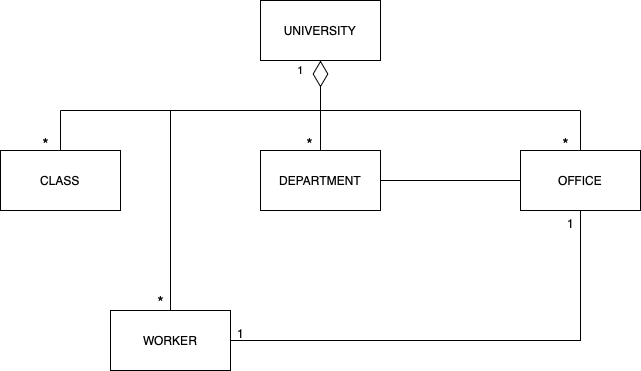

The diagram above was exported from draw.io. Its source (the exported page's mxGraphModel, read from the mxfile embedded in the PNG):
<mxGraphModel dx="720" dy="583" grid="1" gridSize="10" guides="1" tooltips="1" connect="1" arrows="1" fold="1" page="1" pageScale="1" pageWidth="827" pageHeight="1169" math="0" shadow="0">
  <root>
    <mxCell id="0" />
    <mxCell id="1" parent="0" />
    <mxCell id="vSmgxClHWz2b3rbyHwPC-1" value="UNIVERSITY" style="rounded=0;whiteSpace=wrap;html=1;" vertex="1" parent="1">
      <mxGeometry x="350" y="50" width="120" height="60" as="geometry" />
    </mxCell>
    <mxCell id="vSmgxClHWz2b3rbyHwPC-2" value="DEPARTMENT" style="whiteSpace=wrap;html=1;rounded=0;" vertex="1" parent="1">
      <mxGeometry x="350" y="200" width="120" height="60" as="geometry" />
    </mxCell>
    <mxCell id="vSmgxClHWz2b3rbyHwPC-7" value="OFFICE" style="rounded=0;whiteSpace=wrap;html=1;" vertex="1" parent="1">
      <mxGeometry x="610" y="200" width="120" height="60" as="geometry" />
    </mxCell>
    <mxCell id="vSmgxClHWz2b3rbyHwPC-8" value="CLASS" style="rounded=0;whiteSpace=wrap;html=1;" vertex="1" parent="1">
      <mxGeometry x="90" y="200" width="120" height="60" as="geometry" />
    </mxCell>
    <mxCell id="vSmgxClHWz2b3rbyHwPC-17" value="" style="line;strokeWidth=1;rotatable=0;dashed=0;labelPosition=right;align=left;verticalAlign=middle;spacingTop=0;spacingLeft=6;points=[];portConstraint=eastwest;" vertex="1" parent="1">
      <mxGeometry x="130" y="140" width="40" as="geometry" />
    </mxCell>
    <mxCell id="vSmgxClHWz2b3rbyHwPC-24" value="" style="endArrow=none;html=1;rounded=0;exitX=0.5;exitY=0;exitDx=0;exitDy=0;" edge="1" parent="1" source="vSmgxClHWz2b3rbyHwPC-2">
      <mxGeometry relative="1" as="geometry">
        <mxPoint x="340" y="320" as="sourcePoint" />
        <mxPoint x="410" y="160" as="targetPoint" />
        <Array as="points" />
      </mxGeometry>
    </mxCell>
    <mxCell id="vSmgxClHWz2b3rbyHwPC-25" value="" style="endArrow=none;html=1;rounded=0;exitX=0.5;exitY=0;exitDx=0;exitDy=0;" edge="1" parent="1" source="vSmgxClHWz2b3rbyHwPC-8">
      <mxGeometry x="-0.5" y="10" relative="1" as="geometry">
        <mxPoint x="290" y="320" as="sourcePoint" />
        <mxPoint x="150" y="160" as="targetPoint" />
        <mxPoint as="offset" />
      </mxGeometry>
    </mxCell>
    <mxCell id="vSmgxClHWz2b3rbyHwPC-26" value="1" style="endArrow=none;html=1;rounded=0;" edge="1" parent="1">
      <mxGeometry x="0.8462" y="40" relative="1" as="geometry">
        <mxPoint x="150" y="160" as="sourcePoint" />
        <mxPoint x="410" y="160" as="targetPoint" />
        <mxPoint as="offset" />
      </mxGeometry>
    </mxCell>
    <mxCell id="vSmgxClHWz2b3rbyHwPC-27" value="" style="endArrow=none;html=1;rounded=0;" edge="1" parent="1">
      <mxGeometry relative="1" as="geometry">
        <mxPoint x="410" y="160" as="sourcePoint" />
        <mxPoint x="670" y="160" as="targetPoint" />
      </mxGeometry>
    </mxCell>
    <mxCell id="vSmgxClHWz2b3rbyHwPC-28" value="" style="endArrow=none;html=1;rounded=0;entryX=0.5;entryY=0;entryDx=0;entryDy=0;" edge="1" parent="1" target="vSmgxClHWz2b3rbyHwPC-7">
      <mxGeometry relative="1" as="geometry">
        <mxPoint x="670" y="160" as="sourcePoint" />
        <mxPoint x="680" y="190" as="targetPoint" />
      </mxGeometry>
    </mxCell>
    <mxCell id="vSmgxClHWz2b3rbyHwPC-29" value="" style="endArrow=diamondThin;endFill=0;endSize=24;html=1;rounded=0;entryX=0.5;entryY=1;entryDx=0;entryDy=0;" edge="1" parent="1" target="vSmgxClHWz2b3rbyHwPC-1">
      <mxGeometry width="160" relative="1" as="geometry">
        <mxPoint x="410" y="160" as="sourcePoint" />
        <mxPoint x="290" y="260" as="targetPoint" />
      </mxGeometry>
    </mxCell>
    <mxCell id="vSmgxClHWz2b3rbyHwPC-30" value="" style="endArrow=none;html=1;rounded=0;exitX=1;exitY=0.5;exitDx=0;exitDy=0;entryX=0;entryY=0.5;entryDx=0;entryDy=0;" edge="1" parent="1" source="vSmgxClHWz2b3rbyHwPC-2" target="vSmgxClHWz2b3rbyHwPC-7">
      <mxGeometry relative="1" as="geometry">
        <mxPoint x="430" y="320" as="sourcePoint" />
        <mxPoint x="590" y="320" as="targetPoint" />
      </mxGeometry>
    </mxCell>
    <mxCell id="vSmgxClHWz2b3rbyHwPC-31" value="" style="endArrow=none;html=1;rounded=0;" edge="1" parent="1">
      <mxGeometry relative="1" as="geometry">
        <mxPoint x="260" y="360" as="sourcePoint" />
        <mxPoint x="260" y="160" as="targetPoint" />
      </mxGeometry>
    </mxCell>
    <mxCell id="vSmgxClHWz2b3rbyHwPC-32" value="WORKER" style="rounded=0;whiteSpace=wrap;html=1;" vertex="1" parent="1">
      <mxGeometry x="200" y="360" width="120" height="60" as="geometry" />
    </mxCell>
    <mxCell id="vSmgxClHWz2b3rbyHwPC-33" value="" style="endArrow=none;html=1;rounded=0;entryX=0.5;entryY=1;entryDx=0;entryDy=0;exitX=1;exitY=0.5;exitDx=0;exitDy=0;" edge="1" parent="1" source="vSmgxClHWz2b3rbyHwPC-32" target="vSmgxClHWz2b3rbyHwPC-7">
      <mxGeometry width="50" height="50" relative="1" as="geometry">
        <mxPoint x="390" y="350" as="sourcePoint" />
        <mxPoint x="440" y="300" as="targetPoint" />
        <Array as="points">
          <mxPoint x="670" y="390" />
        </Array>
      </mxGeometry>
    </mxCell>
    <mxCell id="vSmgxClHWz2b3rbyHwPC-37" value="*" style="text;html=1;align=center;verticalAlign=middle;resizable=0;points=[];autosize=1;strokeColor=none;fillColor=none;fontSize=16;" vertex="1" parent="1">
      <mxGeometry x="384" y="180" width="30" height="30" as="geometry" />
    </mxCell>
    <mxCell id="vSmgxClHWz2b3rbyHwPC-38" value="*" style="text;html=1;align=center;verticalAlign=middle;resizable=0;points=[];autosize=1;strokeColor=none;fillColor=none;fontSize=16;" vertex="1" parent="1">
      <mxGeometry x="120" y="180" width="30" height="30" as="geometry" />
    </mxCell>
    <mxCell id="vSmgxClHWz2b3rbyHwPC-39" value="*" style="text;html=1;align=center;verticalAlign=middle;resizable=0;points=[];autosize=1;strokeColor=none;fillColor=none;fontSize=16;" vertex="1" parent="1">
      <mxGeometry x="640" y="180" width="30" height="30" as="geometry" />
    </mxCell>
    <mxCell id="vSmgxClHWz2b3rbyHwPC-41" value="1" style="text;html=1;align=center;verticalAlign=middle;resizable=0;points=[];autosize=1;strokeColor=none;fillColor=none;" vertex="1" parent="1">
      <mxGeometry x="315" y="368" width="30" height="30" as="geometry" />
    </mxCell>
    <mxCell id="vSmgxClHWz2b3rbyHwPC-42" value="1" style="text;html=1;align=center;verticalAlign=middle;resizable=0;points=[];autosize=1;strokeColor=none;fillColor=none;" vertex="1" parent="1">
      <mxGeometry x="645" y="258" width="30" height="30" as="geometry" />
    </mxCell>
    <mxCell id="vSmgxClHWz2b3rbyHwPC-43" value="*" style="text;html=1;align=center;verticalAlign=middle;resizable=0;points=[];autosize=1;strokeColor=none;fillColor=none;fontSize=16;" vertex="1" parent="1">
      <mxGeometry x="235" y="338" width="30" height="30" as="geometry" />
    </mxCell>
  </root>
</mxGraphModel>